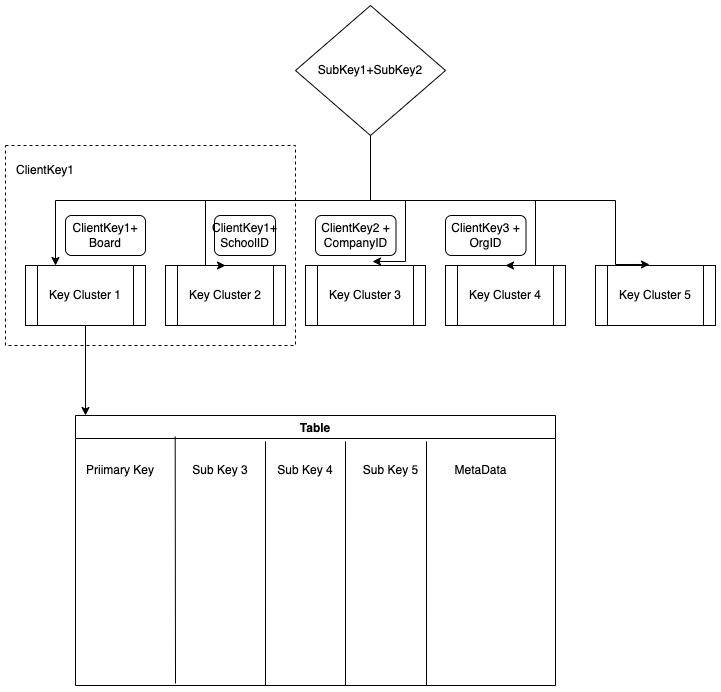

The diagram above was exported from draw.io. Its source (the exported page's mxGraphModel, read from the mxfile embedded in the PNG):
<mxGraphModel dx="1298" dy="763" grid="1" gridSize="10" guides="1" tooltips="1" connect="1" arrows="1" fold="1" page="1" pageScale="1" pageWidth="827" pageHeight="1169" math="0" shadow="0">
  <root>
    <mxCell id="0" />
    <mxCell id="1" parent="0" />
    <mxCell id="gH5319WzeCXDcLmyqzEs-12" style="edgeStyle=orthogonalEdgeStyle;rounded=0;orthogonalLoop=1;jettySize=auto;html=1;exitX=0.5;exitY=1;exitDx=0;exitDy=0;" edge="1" parent="1" source="gH5319WzeCXDcLmyqzEs-1">
      <mxGeometry relative="1" as="geometry">
        <mxPoint x="100" y="520" as="targetPoint" />
      </mxGeometry>
    </mxCell>
    <mxCell id="gH5319WzeCXDcLmyqzEs-1" value="Key Cluster 1" style="shape=process;whiteSpace=wrap;html=1;backgroundOutline=1;" vertex="1" parent="1">
      <mxGeometry x="40" y="370" width="120" height="60" as="geometry" />
    </mxCell>
    <mxCell id="gH5319WzeCXDcLmyqzEs-2" value="Key Cluster 2" style="shape=process;whiteSpace=wrap;html=1;backgroundOutline=1;" vertex="1" parent="1">
      <mxGeometry x="180" y="370" width="120" height="60" as="geometry" />
    </mxCell>
    <mxCell id="gH5319WzeCXDcLmyqzEs-3" value="Key Cluster 3" style="shape=process;whiteSpace=wrap;html=1;backgroundOutline=1;" vertex="1" parent="1">
      <mxGeometry x="320" y="370" width="120" height="60" as="geometry" />
    </mxCell>
    <mxCell id="gH5319WzeCXDcLmyqzEs-4" value="Key Cluster 4" style="shape=process;whiteSpace=wrap;html=1;backgroundOutline=1;" vertex="1" parent="1">
      <mxGeometry x="460" y="370" width="120" height="60" as="geometry" />
    </mxCell>
    <mxCell id="gH5319WzeCXDcLmyqzEs-5" value="Key Cluster 5" style="shape=process;whiteSpace=wrap;html=1;backgroundOutline=1;" vertex="1" parent="1">
      <mxGeometry x="610" y="370" width="120" height="60" as="geometry" />
    </mxCell>
    <mxCell id="gH5319WzeCXDcLmyqzEs-7" style="edgeStyle=orthogonalEdgeStyle;rounded=0;orthogonalLoop=1;jettySize=auto;html=1;exitX=0.5;exitY=1;exitDx=0;exitDy=0;entryX=0.25;entryY=0;entryDx=0;entryDy=0;" edge="1" parent="1" source="gH5319WzeCXDcLmyqzEs-6" target="gH5319WzeCXDcLmyqzEs-1">
      <mxGeometry relative="1" as="geometry" />
    </mxCell>
    <mxCell id="gH5319WzeCXDcLmyqzEs-8" style="edgeStyle=orthogonalEdgeStyle;rounded=0;orthogonalLoop=1;jettySize=auto;html=1;exitX=0.5;exitY=1;exitDx=0;exitDy=0;entryX=0.5;entryY=0;entryDx=0;entryDy=0;" edge="1" parent="1" source="gH5319WzeCXDcLmyqzEs-6" target="gH5319WzeCXDcLmyqzEs-2">
      <mxGeometry relative="1" as="geometry">
        <Array as="points">
          <mxPoint x="385" y="305" />
          <mxPoint x="220" y="305" />
          <mxPoint x="220" y="370" />
        </Array>
      </mxGeometry>
    </mxCell>
    <mxCell id="gH5319WzeCXDcLmyqzEs-9" style="edgeStyle=orthogonalEdgeStyle;rounded=0;orthogonalLoop=1;jettySize=auto;html=1;exitX=0.5;exitY=1;exitDx=0;exitDy=0;entryX=0.558;entryY=-0.067;entryDx=0;entryDy=0;entryPerimeter=0;" edge="1" parent="1" source="gH5319WzeCXDcLmyqzEs-6" target="gH5319WzeCXDcLmyqzEs-3">
      <mxGeometry relative="1" as="geometry">
        <Array as="points">
          <mxPoint x="385" y="305" />
          <mxPoint x="420" y="305" />
          <mxPoint x="420" y="366" />
        </Array>
      </mxGeometry>
    </mxCell>
    <mxCell id="gH5319WzeCXDcLmyqzEs-10" style="edgeStyle=orthogonalEdgeStyle;rounded=0;orthogonalLoop=1;jettySize=auto;html=1;exitX=0.5;exitY=1;exitDx=0;exitDy=0;entryX=0.5;entryY=0;entryDx=0;entryDy=0;" edge="1" parent="1" source="gH5319WzeCXDcLmyqzEs-6" target="gH5319WzeCXDcLmyqzEs-4">
      <mxGeometry relative="1" as="geometry">
        <Array as="points">
          <mxPoint x="385" y="305" />
          <mxPoint x="550" y="305" />
          <mxPoint x="550" y="370" />
        </Array>
      </mxGeometry>
    </mxCell>
    <mxCell id="gH5319WzeCXDcLmyqzEs-11" style="edgeStyle=orthogonalEdgeStyle;rounded=0;orthogonalLoop=1;jettySize=auto;html=1;exitX=0.5;exitY=1;exitDx=0;exitDy=0;entryX=0.45;entryY=-0.017;entryDx=0;entryDy=0;entryPerimeter=0;" edge="1" parent="1" source="gH5319WzeCXDcLmyqzEs-6" target="gH5319WzeCXDcLmyqzEs-5">
      <mxGeometry relative="1" as="geometry">
        <Array as="points">
          <mxPoint x="385" y="305" />
          <mxPoint x="630" y="305" />
          <mxPoint x="630" y="369" />
        </Array>
      </mxGeometry>
    </mxCell>
    <mxCell id="gH5319WzeCXDcLmyqzEs-6" value="SubKey1+SubKey2" style="rhombus;whiteSpace=wrap;html=1;" vertex="1" parent="1">
      <mxGeometry x="310" y="110" width="150" height="130" as="geometry" />
    </mxCell>
    <mxCell id="gH5319WzeCXDcLmyqzEs-13" value="Table" style="swimlane;" vertex="1" parent="1">
      <mxGeometry x="90" y="520" width="480" height="270" as="geometry" />
    </mxCell>
    <mxCell id="gH5319WzeCXDcLmyqzEs-14" value="Priimary Key" style="text;html=1;strokeColor=none;fillColor=none;align=center;verticalAlign=middle;whiteSpace=wrap;rounded=0;" vertex="1" parent="gH5319WzeCXDcLmyqzEs-13">
      <mxGeometry x="10" y="40" width="70" height="30" as="geometry" />
    </mxCell>
    <mxCell id="gH5319WzeCXDcLmyqzEs-15" value="Sub Key 3" style="text;html=1;strokeColor=none;fillColor=none;align=center;verticalAlign=middle;whiteSpace=wrap;rounded=0;" vertex="1" parent="gH5319WzeCXDcLmyqzEs-13">
      <mxGeometry x="100" y="40" width="90" height="30" as="geometry" />
    </mxCell>
    <mxCell id="gH5319WzeCXDcLmyqzEs-16" value="Sub Key 4" style="text;html=1;strokeColor=none;fillColor=none;align=center;verticalAlign=middle;whiteSpace=wrap;rounded=0;" vertex="1" parent="gH5319WzeCXDcLmyqzEs-13">
      <mxGeometry x="200" y="40" width="60" height="30" as="geometry" />
    </mxCell>
    <mxCell id="gH5319WzeCXDcLmyqzEs-17" value="" style="endArrow=none;html=1;rounded=0;entryX=0.266;entryY=0.078;entryDx=0;entryDy=0;entryPerimeter=0;" edge="1" parent="gH5319WzeCXDcLmyqzEs-13">
      <mxGeometry width="50" height="50" relative="1" as="geometry">
        <mxPoint x="100" y="268" as="sourcePoint" />
        <mxPoint x="99.68000000000006" y="21.059999999999945" as="targetPoint" />
      </mxGeometry>
    </mxCell>
    <mxCell id="gH5319WzeCXDcLmyqzEs-18" value="" style="endArrow=none;html=1;rounded=0;entryX=0.671;entryY=0.096;entryDx=0;entryDy=0;entryPerimeter=0;" edge="1" parent="gH5319WzeCXDcLmyqzEs-13">
      <mxGeometry width="50" height="50" relative="1" as="geometry">
        <mxPoint x="190" y="270" as="sourcePoint" />
        <mxPoint x="189.98000000000002" y="25.920000000000073" as="targetPoint" />
      </mxGeometry>
    </mxCell>
    <mxCell id="gH5319WzeCXDcLmyqzEs-20" value="" style="endArrow=none;html=1;rounded=0;entryX=0.671;entryY=0.096;entryDx=0;entryDy=0;entryPerimeter=0;" edge="1" parent="gH5319WzeCXDcLmyqzEs-13">
      <mxGeometry width="50" height="50" relative="1" as="geometry">
        <mxPoint x="270.02" y="270" as="sourcePoint" />
        <mxPoint x="270" y="25.920000000000073" as="targetPoint" />
      </mxGeometry>
    </mxCell>
    <mxCell id="gH5319WzeCXDcLmyqzEs-21" value="Sub Key 5" style="text;html=1;align=center;verticalAlign=middle;resizable=0;points=[];autosize=1;strokeColor=none;fillColor=none;" vertex="1" parent="gH5319WzeCXDcLmyqzEs-13">
      <mxGeometry x="280" y="45" width="70" height="20" as="geometry" />
    </mxCell>
    <mxCell id="gH5319WzeCXDcLmyqzEs-24" value="MetaData" style="text;html=1;align=center;verticalAlign=middle;resizable=0;points=[];autosize=1;strokeColor=none;fillColor=none;" vertex="1" parent="gH5319WzeCXDcLmyqzEs-13">
      <mxGeometry x="370" y="45" width="70" height="20" as="geometry" />
    </mxCell>
    <mxCell id="gH5319WzeCXDcLmyqzEs-23" value="" style="endArrow=none;html=1;rounded=0;entryX=0.671;entryY=0.096;entryDx=0;entryDy=0;entryPerimeter=0;" edge="1" parent="1">
      <mxGeometry width="50" height="50" relative="1" as="geometry">
        <mxPoint x="441.02" y="790" as="sourcePoint" />
        <mxPoint x="441" y="545.9200000000001" as="targetPoint" />
      </mxGeometry>
    </mxCell>
    <mxCell id="gH5319WzeCXDcLmyqzEs-26" value="ClientKey1+ Board" style="rounded=1;whiteSpace=wrap;html=1;" vertex="1" parent="1">
      <mxGeometry x="80" y="320" width="80" height="40" as="geometry" />
    </mxCell>
    <mxCell id="gH5319WzeCXDcLmyqzEs-27" value="ClientKey1+ SchoolID" style="rounded=1;whiteSpace=wrap;html=1;" vertex="1" parent="1">
      <mxGeometry x="229" y="320" width="61" height="40" as="geometry" />
    </mxCell>
    <mxCell id="gH5319WzeCXDcLmyqzEs-28" value="ClientKey2 + CompanyID" style="rounded=1;whiteSpace=wrap;html=1;" vertex="1" parent="1">
      <mxGeometry x="330" y="320" width="80.5" height="40" as="geometry" />
    </mxCell>
    <mxCell id="gH5319WzeCXDcLmyqzEs-29" value="ClientKey3 + OrgID" style="rounded=1;whiteSpace=wrap;html=1;" vertex="1" parent="1">
      <mxGeometry x="460" y="320" width="80.5" height="40" as="geometry" />
    </mxCell>
    <mxCell id="gH5319WzeCXDcLmyqzEs-30" value="" style="rounded=0;whiteSpace=wrap;html=1;dashed=1;glass=0;fillColor=none;" vertex="1" parent="1">
      <mxGeometry x="20" y="250" width="290" height="200" as="geometry" />
    </mxCell>
    <mxCell id="gH5319WzeCXDcLmyqzEs-31" value="ClientKey1" style="text;html=1;strokeColor=none;fillColor=none;align=center;verticalAlign=middle;whiteSpace=wrap;rounded=0;glass=0;dashed=1;" vertex="1" parent="1">
      <mxGeometry x="30" y="260" width="60" height="30" as="geometry" />
    </mxCell>
  </root>
</mxGraphModel>